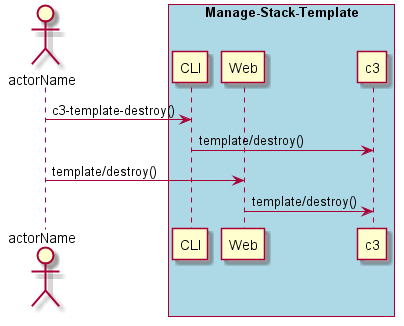

The diagram above was rendered by PlantUML. Its source (embedded in the PNG):
@startuml
Actor "actorName" as A

box "Manage-Stack-Template" #lightblue
participant CLI as CLI
participant Web as Web
participant "c3" as S
A -> CLI : c3-template-destroy()
CLI -> S : template/destroy()
A -> Web : template/destroy()
Web -> S : template/destroy()
end box

@enduml